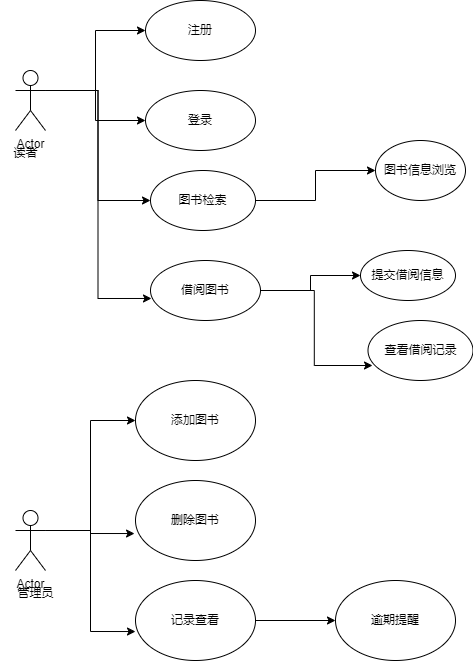

The diagram above was exported from draw.io. Its source (the exported page's mxGraphModel, read from the mxfile embedded in the PNG):
<mxGraphModel dx="651" dy="648" grid="1" gridSize="10" guides="1" tooltips="1" connect="1" arrows="1" fold="1" page="1" pageScale="1" pageWidth="827" pageHeight="1169" math="0" shadow="0">
  <root>
    <mxCell id="0" />
    <mxCell id="1" parent="0" />
    <mxCell id="QzrZAyrtvTwQVYI1ogOh-23" style="edgeStyle=orthogonalEdgeStyle;rounded=0;orthogonalLoop=1;jettySize=auto;html=1;exitX=1;exitY=0.3333333333333333;exitDx=0;exitDy=0;exitPerimeter=0;entryX=0;entryY=0.5;entryDx=0;entryDy=0;" edge="1" parent="1" source="QzrZAyrtvTwQVYI1ogOh-1" target="QzrZAyrtvTwQVYI1ogOh-2">
      <mxGeometry relative="1" as="geometry" />
    </mxCell>
    <mxCell id="QzrZAyrtvTwQVYI1ogOh-24" style="edgeStyle=orthogonalEdgeStyle;rounded=0;orthogonalLoop=1;jettySize=auto;html=1;exitX=1;exitY=0.3333333333333333;exitDx=0;exitDy=0;exitPerimeter=0;entryX=0;entryY=0.5;entryDx=0;entryDy=0;" edge="1" parent="1" source="QzrZAyrtvTwQVYI1ogOh-1" target="QzrZAyrtvTwQVYI1ogOh-3">
      <mxGeometry relative="1" as="geometry" />
    </mxCell>
    <mxCell id="QzrZAyrtvTwQVYI1ogOh-25" style="edgeStyle=orthogonalEdgeStyle;rounded=0;orthogonalLoop=1;jettySize=auto;html=1;exitX=1;exitY=0.3333333333333333;exitDx=0;exitDy=0;exitPerimeter=0;entryX=0;entryY=0.5;entryDx=0;entryDy=0;" edge="1" parent="1" source="QzrZAyrtvTwQVYI1ogOh-1" target="QzrZAyrtvTwQVYI1ogOh-5">
      <mxGeometry relative="1" as="geometry" />
    </mxCell>
    <mxCell id="QzrZAyrtvTwQVYI1ogOh-1" value="Actor" style="shape=umlActor;verticalLabelPosition=bottom;verticalAlign=top;html=1;outlineConnect=0;" vertex="1" parent="1">
      <mxGeometry x="60" y="100" width="30" height="60" as="geometry" />
    </mxCell>
    <mxCell id="QzrZAyrtvTwQVYI1ogOh-2" value="注册" style="ellipse;whiteSpace=wrap;html=1;" vertex="1" parent="1">
      <mxGeometry x="190" y="30" width="110" height="60" as="geometry" />
    </mxCell>
    <mxCell id="QzrZAyrtvTwQVYI1ogOh-3" value="登录" style="ellipse;whiteSpace=wrap;html=1;" vertex="1" parent="1">
      <mxGeometry x="190" y="120" width="110" height="60" as="geometry" />
    </mxCell>
    <mxCell id="QzrZAyrtvTwQVYI1ogOh-12" style="edgeStyle=orthogonalEdgeStyle;rounded=0;orthogonalLoop=1;jettySize=auto;html=1;exitX=1;exitY=0.3333333333333333;exitDx=0;exitDy=0;exitPerimeter=0;entryX=0;entryY=0.5;entryDx=0;entryDy=0;" edge="1" parent="1" source="QzrZAyrtvTwQVYI1ogOh-4" target="QzrZAyrtvTwQVYI1ogOh-7">
      <mxGeometry relative="1" as="geometry" />
    </mxCell>
    <mxCell id="QzrZAyrtvTwQVYI1ogOh-4" value="Actor" style="shape=umlActor;verticalLabelPosition=bottom;verticalAlign=top;html=1;outlineConnect=0;" vertex="1" parent="1">
      <mxGeometry x="60" y="540" width="30" height="60" as="geometry" />
    </mxCell>
    <mxCell id="QzrZAyrtvTwQVYI1ogOh-28" style="edgeStyle=orthogonalEdgeStyle;rounded=0;orthogonalLoop=1;jettySize=auto;html=1;exitX=1;exitY=0.5;exitDx=0;exitDy=0;entryX=0;entryY=0.5;entryDx=0;entryDy=0;" edge="1" parent="1" source="QzrZAyrtvTwQVYI1ogOh-5" target="QzrZAyrtvTwQVYI1ogOh-19">
      <mxGeometry relative="1" as="geometry" />
    </mxCell>
    <mxCell id="QzrZAyrtvTwQVYI1ogOh-5" value="图书检索" style="ellipse;whiteSpace=wrap;html=1;" vertex="1" parent="1">
      <mxGeometry x="195" y="200" width="105" height="60" as="geometry" />
    </mxCell>
    <mxCell id="QzrZAyrtvTwQVYI1ogOh-29" style="edgeStyle=orthogonalEdgeStyle;rounded=0;orthogonalLoop=1;jettySize=auto;html=1;exitX=1;exitY=0.5;exitDx=0;exitDy=0;entryX=0;entryY=0.5;entryDx=0;entryDy=0;" edge="1" parent="1" source="QzrZAyrtvTwQVYI1ogOh-6" target="QzrZAyrtvTwQVYI1ogOh-20">
      <mxGeometry relative="1" as="geometry" />
    </mxCell>
    <mxCell id="QzrZAyrtvTwQVYI1ogOh-6" value="借阅图书" style="ellipse;whiteSpace=wrap;html=1;" vertex="1" parent="1">
      <mxGeometry x="195" y="290" width="110" height="60" as="geometry" />
    </mxCell>
    <mxCell id="QzrZAyrtvTwQVYI1ogOh-7" value="添加图书" style="ellipse;whiteSpace=wrap;html=1;" vertex="1" parent="1">
      <mxGeometry x="180" y="410" width="120" height="80" as="geometry" />
    </mxCell>
    <mxCell id="QzrZAyrtvTwQVYI1ogOh-8" value="删除图书" style="ellipse;whiteSpace=wrap;html=1;" vertex="1" parent="1">
      <mxGeometry x="180" y="510" width="120" height="80" as="geometry" />
    </mxCell>
    <mxCell id="QzrZAyrtvTwQVYI1ogOh-15" style="edgeStyle=orthogonalEdgeStyle;rounded=0;orthogonalLoop=1;jettySize=auto;html=1;exitX=1;exitY=0.5;exitDx=0;exitDy=0;entryX=0;entryY=0.5;entryDx=0;entryDy=0;" edge="1" parent="1" source="QzrZAyrtvTwQVYI1ogOh-9" target="QzrZAyrtvTwQVYI1ogOh-10">
      <mxGeometry relative="1" as="geometry" />
    </mxCell>
    <mxCell id="QzrZAyrtvTwQVYI1ogOh-9" value="记录查看" style="ellipse;whiteSpace=wrap;html=1;" vertex="1" parent="1">
      <mxGeometry x="180" y="610" width="120" height="80" as="geometry" />
    </mxCell>
    <mxCell id="QzrZAyrtvTwQVYI1ogOh-10" value="逾期提醒" style="ellipse;whiteSpace=wrap;html=1;" vertex="1" parent="1">
      <mxGeometry x="380" y="610" width="120" height="80" as="geometry" />
    </mxCell>
    <mxCell id="QzrZAyrtvTwQVYI1ogOh-13" style="edgeStyle=orthogonalEdgeStyle;rounded=0;orthogonalLoop=1;jettySize=auto;html=1;exitX=1;exitY=0.3333333333333333;exitDx=0;exitDy=0;exitPerimeter=0;entryX=-0.008;entryY=0.663;entryDx=0;entryDy=0;entryPerimeter=0;" edge="1" parent="1" source="QzrZAyrtvTwQVYI1ogOh-4" target="QzrZAyrtvTwQVYI1ogOh-8">
      <mxGeometry relative="1" as="geometry" />
    </mxCell>
    <mxCell id="QzrZAyrtvTwQVYI1ogOh-14" style="edgeStyle=orthogonalEdgeStyle;rounded=0;orthogonalLoop=1;jettySize=auto;html=1;exitX=1;exitY=0.3333333333333333;exitDx=0;exitDy=0;exitPerimeter=0;entryX=0;entryY=0.638;entryDx=0;entryDy=0;entryPerimeter=0;" edge="1" parent="1" source="QzrZAyrtvTwQVYI1ogOh-4" target="QzrZAyrtvTwQVYI1ogOh-9">
      <mxGeometry relative="1" as="geometry" />
    </mxCell>
    <mxCell id="QzrZAyrtvTwQVYI1ogOh-18" value="管理员" style="text;html=1;align=center;verticalAlign=middle;resizable=0;points=[];autosize=1;strokeColor=none;fillColor=none;" vertex="1" parent="1">
      <mxGeometry x="50" y="608" width="60" height="30" as="geometry" />
    </mxCell>
    <mxCell id="QzrZAyrtvTwQVYI1ogOh-19" value="图书信息浏览" style="ellipse;whiteSpace=wrap;html=1;" vertex="1" parent="1">
      <mxGeometry x="420" y="170" width="90" height="60" as="geometry" />
    </mxCell>
    <mxCell id="QzrZAyrtvTwQVYI1ogOh-20" value="提交借阅信息" style="ellipse;whiteSpace=wrap;html=1;" vertex="1" parent="1">
      <mxGeometry x="405" y="280" width="95" height="50" as="geometry" />
    </mxCell>
    <mxCell id="QzrZAyrtvTwQVYI1ogOh-21" value="查看借阅记录" style="ellipse;whiteSpace=wrap;html=1;" vertex="1" parent="1">
      <mxGeometry x="412.5" y="350" width="105" height="60" as="geometry" />
    </mxCell>
    <mxCell id="QzrZAyrtvTwQVYI1ogOh-22" value="读者" style="text;html=1;align=center;verticalAlign=middle;resizable=0;points=[];autosize=1;strokeColor=none;fillColor=none;" vertex="1" parent="1">
      <mxGeometry x="45" y="168" width="50" height="30" as="geometry" />
    </mxCell>
    <mxCell id="QzrZAyrtvTwQVYI1ogOh-27" style="edgeStyle=orthogonalEdgeStyle;rounded=0;orthogonalLoop=1;jettySize=auto;html=1;exitX=1;exitY=0.3333333333333333;exitDx=0;exitDy=0;exitPerimeter=0;entryX=0.009;entryY=0.633;entryDx=0;entryDy=0;entryPerimeter=0;" edge="1" parent="1" source="QzrZAyrtvTwQVYI1ogOh-1" target="QzrZAyrtvTwQVYI1ogOh-6">
      <mxGeometry relative="1" as="geometry" />
    </mxCell>
    <mxCell id="QzrZAyrtvTwQVYI1ogOh-30" style="edgeStyle=orthogonalEdgeStyle;rounded=0;orthogonalLoop=1;jettySize=auto;html=1;exitX=1;exitY=0.5;exitDx=0;exitDy=0;entryX=0.043;entryY=0.75;entryDx=0;entryDy=0;entryPerimeter=0;" edge="1" parent="1" source="QzrZAyrtvTwQVYI1ogOh-6" target="QzrZAyrtvTwQVYI1ogOh-21">
      <mxGeometry relative="1" as="geometry" />
    </mxCell>
  </root>
</mxGraphModel>